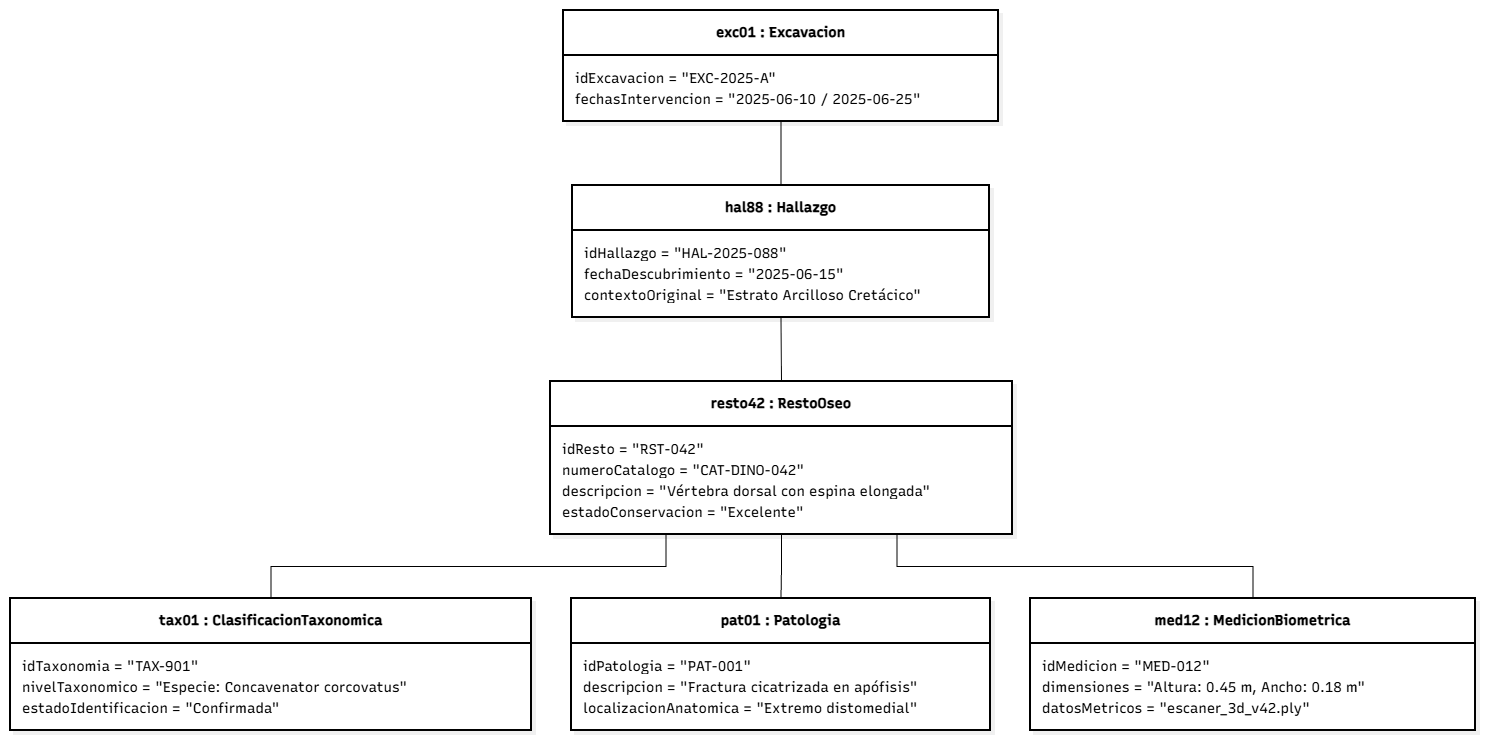

The diagram above was exported from draw.io. Its source (the exported page's mxGraphModel, read from the mxfile embedded in the PNG):
<mxGraphModel dx="1537" dy="839" grid="1" gridSize="10" guides="1" tooltips="1" connect="1" arrows="1" fold="1" page="1" pageScale="1" pageWidth="827" pageHeight="1169" math="0" shadow="0">
  <root>
    <mxCell id="0" />
    <mxCell id="1" parent="0" />
    <UserObject label="" mermaidData="{&#10;  &quot;data&quot;: &quot;classDiagram\n    class exc01[\&quot;exc01 : Excavacion\&quot;] {\n        idExcavacion = \&quot;EXC-2025-A\&quot;\n        fechasIntervencion = \&quot;2025-06-10 / 2025-06-25\&quot;\n    }\n\n    class hal88[\&quot;hal88 : Hallazgo\&quot;] {\n        idHallazgo = \&quot;HAL-2025-088\&quot;\n        fechaDescubrimiento = \&quot;2025-06-15\&quot;\n        contextoOriginal = \&quot;Estrato Arcilloso Cretácico\&quot;\n    }\n\n    class resto42[\&quot;resto42 : RestoOseo\&quot;] {\n        idResto = \&quot;RST-042\&quot;\n        numeroCatalogo = \&quot;CAT-DINO-042\&quot;\n        descripcion = \&quot;Vértebra dorsal con espina elongada\&quot;\n        estadoConservacion = \&quot;Excelente\&quot;\n    }\n\n    class tax01[\&quot;tax01 : ClasificacionTaxonomica\&quot;] {\n        idTaxonomia = \&quot;TAX-901\&quot;\n        nivelTaxonomico = \&quot;Especie: Concavenator corcovatus\&quot;\n        estadoIdentificacion = \&quot;Confirmada\&quot;\n    }\n\n    class pat01[\&quot;pat01 : Patologia\&quot;] {\n        idPatologia = \&quot;PAT-001\&quot;\n        descripcion = \&quot;Fractura cicatrizada en apófisis\&quot;\n        localizacionAnatomica = \&quot;Extremo distomedial\&quot;\n    }\n\n    class med12[\&quot;med12 : MedicionBiometrica\&quot;] {\n        idMedicion = \&quot;MED-012\&quot;\n        dimensiones = \&quot;Altura: 0.45 m, Ancho: 0.18 m\&quot;\n        datosMetricos = \&quot;escaner_3d_v42.ply\&quot;\n    }\n\n    exc01 -- hal88\n    hal88 -- resto42\n    resto42 -- tax01\n    resto42 -- pat01\n    resto42 -- med12&quot;,&#10;  &quot;config&quot;: null,&#10;  &quot;version&quot;: &quot;12&quot;&#10;}" id="yxhzrAyd-h6gGzD41zds-1">
      <mxCell connectable="0" parent="1" style="group;transparentBounds=1;editIcon=1;lockedGroup=0;groupPadding=10;" vertex="1">
        <mxGeometry as="geometry" />
      </mxCell>
    </UserObject>
    <UserObject label="&lt;b&gt;exc01 : Excavacion&lt;/b&gt;" mermaidId="n:exc01" mermaidBaseStyle="swimlane;html=1;fontStyle=1;fontSize=16;align=center;verticalAlign=middle;horizontal=1;childLayout=stackLayout;startSize=45;horizontalStack=0;resizeParent=1;resizeParentMax=0;resizeLast=0;collapsible=0;marginTop=12;marginBottom=12;stackSpacing=0;swimlaneFillColor=#FDF4FF;whiteSpace=wrap;fillColor=#FDF4FF;strokeColor=#E879F9;fontColor=#28253D;fontFamily=Recursive;strokeWidth=2;shadow=1;shadowColor=#000000;shadowOffsetX=4;shadowOffsetY=4;shadowBlur=0;shadowOpacity=6;" mermaidBaseValue="&lt;b&gt;exc01 : Excavacion&lt;/b&gt;" id="yxhzrAyd-h6gGzD41zds-2">
      <mxCell parent="yxhzrAyd-h6gGzD41zds-1" style="swimlane;html=1;fontStyle=1;fontSize=14;align=center;verticalAlign=middle;horizontal=1;childLayout=stackLayout;startSize=45;horizontalStack=0;resizeParent=1;resizeParentMax=0;resizeLast=0;collapsible=0;marginTop=12;marginBottom=12;stackSpacing=0;swimlaneFillColor=#FFFFFF;whiteSpace=wrap;fontFamily=Recursive;strokeWidth=2;shadow=1;shadowColor=#000000;shadowOffsetX=4;shadowOffsetY=4;shadowBlur=0;shadowOpacity=6;fontSource=https%3A%2F%2Ffonts.googleapis.com%2Fcss%3Ffamily%3DRecursive;" vertex="1">
        <mxGeometry height="111" width="435" x="583" y="30" as="geometry" />
      </mxCell>
    </UserObject>
    <mxCell id="yxhzrAyd-h6gGzD41zds-3" parent="yxhzrAyd-h6gGzD41zds-2" style="text;fontSize=14;align=left;verticalAlign=middle;spacingLeft=10;spacingRight=12;spacingBottom=2;overflow=hidden;rotatable=0;points=[[0,0.5],[1,0.5]];portConstraint=eastwest;fontFamily=Recursive;fontSource=https%3A%2F%2Ffonts.googleapis.com%2Fcss%3Ffamily%3DRecursive;" value="idExcavacion = &quot;EXC-2025-A&quot;" vertex="1">
      <mxGeometry height="21" width="435" y="57" as="geometry" />
    </mxCell>
    <mxCell id="yxhzrAyd-h6gGzD41zds-4" parent="yxhzrAyd-h6gGzD41zds-2" style="text;fontSize=14;align=left;verticalAlign=middle;spacingLeft=10;spacingRight=12;spacingBottom=2;overflow=hidden;rotatable=0;points=[[0,0.5],[1,0.5]];portConstraint=eastwest;fontFamily=Recursive;fontSource=https%3A%2F%2Ffonts.googleapis.com%2Fcss%3Ffamily%3DRecursive;" value="fechasIntervencion = &quot;2025-06-10 / 2025-06-25&quot;" vertex="1">
      <mxGeometry height="21" width="435" y="78" as="geometry" />
    </mxCell>
    <UserObject label="&lt;b&gt;hal88 : Hallazgo&lt;/b&gt;" mermaidId="n:hal88" mermaidBaseStyle="swimlane;html=1;fontStyle=1;fontSize=16;align=center;verticalAlign=middle;horizontal=1;childLayout=stackLayout;startSize=45;horizontalStack=0;resizeParent=1;resizeParentMax=0;resizeLast=0;collapsible=0;marginTop=12;marginBottom=12;stackSpacing=0;swimlaneFillColor=#F0FDFA;whiteSpace=wrap;fillColor=#F0FDFA;strokeColor=#2DD4BF;fontColor=#28253D;fontFamily=Recursive;strokeWidth=2;shadow=1;shadowColor=#000000;shadowOffsetX=4;shadowOffsetY=4;shadowBlur=0;shadowOpacity=6;" mermaidBaseValue="&lt;b&gt;hal88 : Hallazgo&lt;/b&gt;" id="yxhzrAyd-h6gGzD41zds-6">
      <mxCell parent="yxhzrAyd-h6gGzD41zds-1" style="swimlane;html=1;fontStyle=1;fontSize=14;align=center;verticalAlign=middle;horizontal=1;childLayout=stackLayout;startSize=45;horizontalStack=0;resizeParent=1;resizeParentMax=0;resizeLast=0;collapsible=0;marginTop=12;marginBottom=12;stackSpacing=0;swimlaneFillColor=#FFFFFF;whiteSpace=wrap;fontFamily=Recursive;strokeWidth=2;shadow=1;shadowColor=#000000;shadowOffsetX=4;shadowOffsetY=4;shadowBlur=0;shadowOpacity=6;fontSource=https%3A%2F%2Ffonts.googleapis.com%2Fcss%3Ffamily%3DRecursive;" vertex="1">
        <mxGeometry height="132" width="417" x="592" y="205" as="geometry" />
      </mxCell>
    </UserObject>
    <mxCell id="yxhzrAyd-h6gGzD41zds-7" parent="yxhzrAyd-h6gGzD41zds-6" style="text;fontSize=14;align=left;verticalAlign=middle;spacingLeft=10;spacingRight=12;spacingBottom=2;overflow=hidden;rotatable=0;points=[[0,0.5],[1,0.5]];portConstraint=eastwest;fontFamily=Recursive;fontSource=https%3A%2F%2Ffonts.googleapis.com%2Fcss%3Ffamily%3DRecursive;" value="idHallazgo = &quot;HAL-2025-088&quot;" vertex="1">
      <mxGeometry height="21" width="417" y="57" as="geometry" />
    </mxCell>
    <mxCell id="yxhzrAyd-h6gGzD41zds-8" parent="yxhzrAyd-h6gGzD41zds-6" style="text;fontSize=14;align=left;verticalAlign=middle;spacingLeft=10;spacingRight=12;spacingBottom=2;overflow=hidden;rotatable=0;points=[[0,0.5],[1,0.5]];portConstraint=eastwest;fontFamily=Recursive;fontSource=https%3A%2F%2Ffonts.googleapis.com%2Fcss%3Ffamily%3DRecursive;" value="fechaDescubrimiento = &quot;2025-06-15&quot;" vertex="1">
      <mxGeometry height="21" width="417" y="78" as="geometry" />
    </mxCell>
    <mxCell id="yxhzrAyd-h6gGzD41zds-9" parent="yxhzrAyd-h6gGzD41zds-6" style="text;fontSize=14;align=left;verticalAlign=middle;spacingLeft=10;spacingRight=12;spacingBottom=2;overflow=hidden;rotatable=0;points=[[0,0.5],[1,0.5]];portConstraint=eastwest;fontFamily=Recursive;fontSource=https%3A%2F%2Ffonts.googleapis.com%2Fcss%3Ffamily%3DRecursive;" value="contextoOriginal = &quot;Estrato Arcilloso Cretácico&quot;" vertex="1">
      <mxGeometry height="21" width="417" y="99" as="geometry" />
    </mxCell>
    <mxCell id="yxhzrAyd-h6gGzD41zds-37" edge="1" parent="yxhzrAyd-h6gGzD41zds-1" source="yxhzrAyd-h6gGzD41zds-11" style="edgeStyle=orthogonalEdgeStyle;rounded=0;orthogonalLoop=1;jettySize=auto;html=1;exitX=0.25;exitY=1;exitDx=0;exitDy=0;entryX=0.5;entryY=0;entryDx=0;entryDy=0;defaultLabelBackgroundColor=page;endArrow=none;endFill=0;" target="yxhzrAyd-h6gGzD41zds-17">
      <mxGeometry relative="1" as="geometry" />
    </mxCell>
    <mxCell id="yxhzrAyd-h6gGzD41zds-38" edge="1" parent="yxhzrAyd-h6gGzD41zds-1" source="yxhzrAyd-h6gGzD41zds-11" style="edgeStyle=orthogonalEdgeStyle;rounded=0;orthogonalLoop=1;jettySize=auto;html=1;exitX=0.5;exitY=1;exitDx=0;exitDy=0;entryX=0.5;entryY=0;entryDx=0;entryDy=0;defaultLabelBackgroundColor=page;endArrow=none;endFill=0;" target="yxhzrAyd-h6gGzD41zds-22">
      <mxGeometry relative="1" as="geometry" />
    </mxCell>
    <mxCell id="yxhzrAyd-h6gGzD41zds-39" edge="1" parent="yxhzrAyd-h6gGzD41zds-1" source="yxhzrAyd-h6gGzD41zds-11" style="edgeStyle=orthogonalEdgeStyle;rounded=0;orthogonalLoop=1;jettySize=auto;html=1;exitX=0.75;exitY=1;exitDx=0;exitDy=0;entryX=0.5;entryY=0;entryDx=0;entryDy=0;defaultLabelBackgroundColor=page;endArrow=none;endFill=0;" target="yxhzrAyd-h6gGzD41zds-27">
      <mxGeometry relative="1" as="geometry" />
    </mxCell>
    <UserObject label="&lt;b&gt;resto42 : RestoOseo&lt;/b&gt;" mermaidId="n:resto42" mermaidBaseStyle="swimlane;html=1;fontStyle=1;fontSize=16;align=center;verticalAlign=middle;horizontal=1;childLayout=stackLayout;startSize=45;horizontalStack=0;resizeParent=1;resizeParentMax=0;resizeLast=0;collapsible=0;marginTop=12;marginBottom=12;stackSpacing=0;swimlaneFillColor=#FFF7ED;whiteSpace=wrap;fillColor=#FFF7ED;strokeColor=#FB923C;fontColor=#28253D;fontFamily=Recursive;strokeWidth=2;shadow=1;shadowColor=#000000;shadowOffsetX=4;shadowOffsetY=4;shadowBlur=0;shadowOpacity=6;" mermaidBaseValue="&lt;b&gt;resto42 : RestoOseo&lt;/b&gt;" id="yxhzrAyd-h6gGzD41zds-11">
      <mxCell parent="yxhzrAyd-h6gGzD41zds-1" style="swimlane;html=1;fontStyle=1;fontSize=14;align=center;verticalAlign=middle;horizontal=1;childLayout=stackLayout;startSize=45;horizontalStack=0;resizeParent=1;resizeParentMax=0;resizeLast=0;collapsible=0;marginTop=12;marginBottom=12;stackSpacing=0;swimlaneFillColor=#FFFFFF;whiteSpace=wrap;fontFamily=Recursive;strokeWidth=2;shadow=1;shadowColor=#000000;shadowOffsetX=4;shadowOffsetY=4;shadowBlur=0;shadowOpacity=6;fontSource=https%3A%2F%2Ffonts.googleapis.com%2Fcss%3Ffamily%3DRecursive;" vertex="1">
        <mxGeometry height="153" width="462" x="570" y="401" as="geometry" />
      </mxCell>
    </UserObject>
    <mxCell id="yxhzrAyd-h6gGzD41zds-12" parent="yxhzrAyd-h6gGzD41zds-11" style="text;fontSize=14;align=left;verticalAlign=middle;spacingLeft=10;spacingRight=12;spacingBottom=2;overflow=hidden;rotatable=0;points=[[0,0.5],[1,0.5]];portConstraint=eastwest;fontFamily=Recursive;fontSource=https%3A%2F%2Ffonts.googleapis.com%2Fcss%3Ffamily%3DRecursive;" value="idResto = &quot;RST-042&quot;" vertex="1">
      <mxGeometry height="21" width="462" y="57" as="geometry" />
    </mxCell>
    <mxCell id="yxhzrAyd-h6gGzD41zds-13" parent="yxhzrAyd-h6gGzD41zds-11" style="text;fontSize=14;align=left;verticalAlign=middle;spacingLeft=10;spacingRight=12;spacingBottom=2;overflow=hidden;rotatable=0;points=[[0,0.5],[1,0.5]];portConstraint=eastwest;fontFamily=Recursive;fontSource=https%3A%2F%2Ffonts.googleapis.com%2Fcss%3Ffamily%3DRecursive;" value="numeroCatalogo = &quot;CAT-DINO-042&quot;" vertex="1">
      <mxGeometry height="21" width="462" y="78" as="geometry" />
    </mxCell>
    <mxCell id="yxhzrAyd-h6gGzD41zds-14" parent="yxhzrAyd-h6gGzD41zds-11" style="text;fontSize=14;align=left;verticalAlign=middle;spacingLeft=10;spacingRight=12;spacingBottom=2;overflow=hidden;rotatable=0;points=[[0,0.5],[1,0.5]];portConstraint=eastwest;fontFamily=Recursive;fontSource=https%3A%2F%2Ffonts.googleapis.com%2Fcss%3Ffamily%3DRecursive;" value="descripcion = &quot;Vértebra dorsal con espina elongada&quot;" vertex="1">
      <mxGeometry height="21" width="462" y="99" as="geometry" />
    </mxCell>
    <mxCell id="yxhzrAyd-h6gGzD41zds-15" parent="yxhzrAyd-h6gGzD41zds-11" style="text;fontSize=14;align=left;verticalAlign=middle;spacingLeft=10;spacingRight=12;spacingBottom=2;overflow=hidden;rotatable=0;points=[[0,0.5],[1,0.5]];portConstraint=eastwest;fontFamily=Recursive;fontSource=https%3A%2F%2Ffonts.googleapis.com%2Fcss%3Ffamily%3DRecursive;" value="estadoConservacion = &quot;Excelente&quot;" vertex="1">
      <mxGeometry height="21" width="462" y="120" as="geometry" />
    </mxCell>
    <UserObject label="&lt;b&gt;tax01 : ClasificacionTaxonomica&lt;/b&gt;" mermaidId="n:tax01" mermaidBaseStyle="swimlane;html=1;fontStyle=1;fontSize=16;align=center;verticalAlign=middle;horizontal=1;childLayout=stackLayout;startSize=45;horizontalStack=0;resizeParent=1;resizeParentMax=0;resizeLast=0;collapsible=0;marginTop=12;marginBottom=12;stackSpacing=0;swimlaneFillColor=#ECFEFF;whiteSpace=wrap;fillColor=#ECFEFF;strokeColor=#22D3EE;fontColor=#28253D;fontFamily=Recursive;strokeWidth=2;shadow=1;shadowColor=#000000;shadowOffsetX=4;shadowOffsetY=4;shadowBlur=0;shadowOpacity=6;" mermaidBaseValue="&lt;b&gt;tax01 : ClasificacionTaxonomica&lt;/b&gt;" id="yxhzrAyd-h6gGzD41zds-17">
      <mxCell parent="yxhzrAyd-h6gGzD41zds-1" style="swimlane;html=1;fontStyle=1;fontSize=14;align=center;verticalAlign=middle;horizontal=1;childLayout=stackLayout;startSize=45;horizontalStack=0;resizeParent=1;resizeParentMax=0;resizeLast=0;collapsible=0;marginTop=12;marginBottom=12;stackSpacing=0;swimlaneFillColor=#FFFFFF;whiteSpace=wrap;fontFamily=Recursive;strokeWidth=2;shadow=1;shadowColor=#000000;shadowOffsetX=4;shadowOffsetY=4;shadowBlur=0;shadowOpacity=6;fontSource=https%3A%2F%2Ffonts.googleapis.com%2Fcss%3Ffamily%3DRecursive;" vertex="1">
        <mxGeometry height="132" width="521" x="30" y="618" as="geometry" />
      </mxCell>
    </UserObject>
    <mxCell id="yxhzrAyd-h6gGzD41zds-18" parent="yxhzrAyd-h6gGzD41zds-17" style="text;fontSize=14;align=left;verticalAlign=middle;spacingLeft=10;spacingRight=12;spacingBottom=2;overflow=hidden;rotatable=0;points=[[0,0.5],[1,0.5]];portConstraint=eastwest;fontFamily=Recursive;fontSource=https%3A%2F%2Ffonts.googleapis.com%2Fcss%3Ffamily%3DRecursive;" value="idTaxonomia = &quot;TAX-901&quot;" vertex="1">
      <mxGeometry height="21" width="521" y="57" as="geometry" />
    </mxCell>
    <mxCell id="yxhzrAyd-h6gGzD41zds-19" parent="yxhzrAyd-h6gGzD41zds-17" style="text;fontSize=14;align=left;verticalAlign=middle;spacingLeft=10;spacingRight=12;spacingBottom=2;overflow=hidden;rotatable=0;points=[[0,0.5],[1,0.5]];portConstraint=eastwest;fontFamily=Recursive;fontSource=https%3A%2F%2Ffonts.googleapis.com%2Fcss%3Ffamily%3DRecursive;" value="nivelTaxonomico = &quot;Especie: Concavenator corcovatus&quot;" vertex="1">
      <mxGeometry height="21" width="521" y="78" as="geometry" />
    </mxCell>
    <mxCell id="yxhzrAyd-h6gGzD41zds-20" parent="yxhzrAyd-h6gGzD41zds-17" style="text;fontSize=14;align=left;verticalAlign=middle;spacingLeft=10;spacingRight=12;spacingBottom=2;overflow=hidden;rotatable=0;points=[[0,0.5],[1,0.5]];portConstraint=eastwest;fontFamily=Recursive;fontSource=https%3A%2F%2Ffonts.googleapis.com%2Fcss%3Ffamily%3DRecursive;" value="estadoIdentificacion = &quot;Confirmada&quot;" vertex="1">
      <mxGeometry height="21" width="521" y="99" as="geometry" />
    </mxCell>
    <UserObject label="&lt;b&gt;pat01 : Patologia&lt;/b&gt;" mermaidId="n:pat01" mermaidBaseStyle="swimlane;html=1;fontStyle=1;fontSize=16;align=center;verticalAlign=middle;horizontal=1;childLayout=stackLayout;startSize=45;horizontalStack=0;resizeParent=1;resizeParentMax=0;resizeLast=0;collapsible=0;marginTop=12;marginBottom=12;stackSpacing=0;swimlaneFillColor=#F0FDF4;whiteSpace=wrap;fillColor=#F0FDF4;strokeColor=#4ADE80;fontColor=#28253D;fontFamily=Recursive;strokeWidth=2;shadow=1;shadowColor=#000000;shadowOffsetX=4;shadowOffsetY=4;shadowBlur=0;shadowOpacity=6;" mermaidBaseValue="&lt;b&gt;pat01 : Patologia&lt;/b&gt;" id="yxhzrAyd-h6gGzD41zds-22">
      <mxCell parent="yxhzrAyd-h6gGzD41zds-1" style="swimlane;html=1;fontStyle=1;fontSize=14;align=center;verticalAlign=middle;horizontal=1;childLayout=stackLayout;startSize=45;horizontalStack=0;resizeParent=1;resizeParentMax=0;resizeLast=0;collapsible=0;marginTop=12;marginBottom=12;stackSpacing=0;swimlaneFillColor=#FFFFFF;whiteSpace=wrap;fontFamily=Recursive;strokeWidth=2;shadow=1;shadowColor=#000000;shadowOffsetX=4;shadowOffsetY=4;shadowBlur=0;shadowOpacity=6;fontSource=https%3A%2F%2Ffonts.googleapis.com%2Fcss%3Ffamily%3DRecursive;" vertex="1">
        <mxGeometry height="132" width="419" x="591" y="618" as="geometry" />
      </mxCell>
    </UserObject>
    <mxCell id="yxhzrAyd-h6gGzD41zds-23" parent="yxhzrAyd-h6gGzD41zds-22" style="text;fontSize=14;align=left;verticalAlign=middle;spacingLeft=10;spacingRight=12;spacingBottom=2;overflow=hidden;rotatable=0;points=[[0,0.5],[1,0.5]];portConstraint=eastwest;fontFamily=Recursive;fontSource=https%3A%2F%2Ffonts.googleapis.com%2Fcss%3Ffamily%3DRecursive;" value="idPatologia = &quot;PAT-001&quot;" vertex="1">
      <mxGeometry height="21" width="419" y="57" as="geometry" />
    </mxCell>
    <mxCell id="yxhzrAyd-h6gGzD41zds-24" parent="yxhzrAyd-h6gGzD41zds-22" style="text;fontSize=14;align=left;verticalAlign=middle;spacingLeft=10;spacingRight=12;spacingBottom=2;overflow=hidden;rotatable=0;points=[[0,0.5],[1,0.5]];portConstraint=eastwest;fontFamily=Recursive;fontSource=https%3A%2F%2Ffonts.googleapis.com%2Fcss%3Ffamily%3DRecursive;" value="descripcion = &quot;Fractura cicatrizada en apófisis&quot;" vertex="1">
      <mxGeometry height="21" width="419" y="78" as="geometry" />
    </mxCell>
    <mxCell id="yxhzrAyd-h6gGzD41zds-25" parent="yxhzrAyd-h6gGzD41zds-22" style="text;fontSize=14;align=left;verticalAlign=middle;spacingLeft=10;spacingRight=12;spacingBottom=2;overflow=hidden;rotatable=0;points=[[0,0.5],[1,0.5]];portConstraint=eastwest;fontFamily=Recursive;fontSource=https%3A%2F%2Ffonts.googleapis.com%2Fcss%3Ffamily%3DRecursive;" value="localizacionAnatomica = &quot;Extremo distomedial&quot;" vertex="1">
      <mxGeometry height="21" width="419" y="99" as="geometry" />
    </mxCell>
    <UserObject label="&lt;b&gt;med12 : MedicionBiometrica&lt;/b&gt;" mermaidId="n:med12" mermaidBaseStyle="swimlane;html=1;fontStyle=1;fontSize=16;align=center;verticalAlign=middle;horizontal=1;childLayout=stackLayout;startSize=45;horizontalStack=0;resizeParent=1;resizeParentMax=0;resizeLast=0;collapsible=0;marginTop=12;marginBottom=12;stackSpacing=0;swimlaneFillColor=#F5F3FF;whiteSpace=wrap;fillColor=#F5F3FF;strokeColor=#A78BFA;fontColor=#28253D;fontFamily=Recursive;strokeWidth=2;shadow=1;shadowColor=#000000;shadowOffsetX=4;shadowOffsetY=4;shadowBlur=0;shadowOpacity=6;" mermaidBaseValue="&lt;b&gt;med12 : MedicionBiometrica&lt;/b&gt;" id="yxhzrAyd-h6gGzD41zds-27">
      <mxCell parent="yxhzrAyd-h6gGzD41zds-1" style="swimlane;html=1;fontStyle=1;fontSize=14;align=center;verticalAlign=middle;horizontal=1;childLayout=stackLayout;startSize=45;horizontalStack=0;resizeParent=1;resizeParentMax=0;resizeLast=0;collapsible=0;marginTop=12;marginBottom=12;stackSpacing=0;swimlaneFillColor=#FFFFFF;whiteSpace=wrap;fontFamily=Recursive;strokeWidth=2;shadow=1;shadowColor=#000000;shadowOffsetX=4;shadowOffsetY=4;shadowBlur=0;shadowOpacity=6;fontSource=https%3A%2F%2Ffonts.googleapis.com%2Fcss%3Ffamily%3DRecursive;" vertex="1">
        <mxGeometry height="132" width="445" x="1050" y="618" as="geometry" />
      </mxCell>
    </UserObject>
    <mxCell id="yxhzrAyd-h6gGzD41zds-28" parent="yxhzrAyd-h6gGzD41zds-27" style="text;fontSize=14;align=left;verticalAlign=middle;spacingLeft=10;spacingRight=12;spacingBottom=2;overflow=hidden;rotatable=0;points=[[0,0.5],[1,0.5]];portConstraint=eastwest;fontFamily=Recursive;fontSource=https%3A%2F%2Ffonts.googleapis.com%2Fcss%3Ffamily%3DRecursive;" value="idMedicion = &quot;MED-012&quot;" vertex="1">
      <mxGeometry height="21" width="445" y="57" as="geometry" />
    </mxCell>
    <mxCell id="yxhzrAyd-h6gGzD41zds-29" parent="yxhzrAyd-h6gGzD41zds-27" style="text;fontSize=14;align=left;verticalAlign=middle;spacingLeft=10;spacingRight=12;spacingBottom=2;overflow=hidden;rotatable=0;points=[[0,0.5],[1,0.5]];portConstraint=eastwest;fontFamily=Recursive;fontSource=https%3A%2F%2Ffonts.googleapis.com%2Fcss%3Ffamily%3DRecursive;" value="dimensiones = &quot;Altura: 0.45 m, Ancho: 0.18 m&quot;" vertex="1">
      <mxGeometry height="21" width="445" y="78" as="geometry" />
    </mxCell>
    <mxCell id="yxhzrAyd-h6gGzD41zds-30" parent="yxhzrAyd-h6gGzD41zds-27" style="text;fontSize=14;align=left;verticalAlign=middle;spacingLeft=10;spacingRight=12;spacingBottom=2;overflow=hidden;rotatable=0;points=[[0,0.5],[1,0.5]];portConstraint=eastwest;fontFamily=Recursive;fontSource=https%3A%2F%2Ffonts.googleapis.com%2Fcss%3Ffamily%3DRecursive;" value="datosMetricos = &quot;escaner_3d_v42.ply&quot;" vertex="1">
      <mxGeometry height="21" width="445" y="99" as="geometry" />
    </mxCell>
    <UserObject label="" mermaidId="e:exc01-&gt;hal88#0" mermaidBaseStyle="edgeStyle=orthogonalEdgeStyle;rounded=1;curved=0;startArrow=none;endArrow=none;jumpStyle=arc;jumpSize=12;strokeColor=#000000;exitX=0.5;exitY=1;entryX=0.5;entryY=0;strokeWidth=2;" mermaidBaseValue="" id="yxhzrAyd-h6gGzD41zds-32">
      <mxCell edge="1" parent="yxhzrAyd-h6gGzD41zds-1" source="yxhzrAyd-h6gGzD41zds-2" style="edgeStyle=orthogonalEdgeStyle;rounded=1;curved=0;startArrow=none;endArrow=none;jumpStyle=arc;jumpSize=12;exitX=0.5;exitY=1;entryX=0.5;entryY=0;strokeWidth=1;" target="yxhzrAyd-h6gGzD41zds-6">
        <mxGeometry relative="1" as="geometry">
          <Array as="points" />
        </mxGeometry>
      </mxCell>
    </UserObject>
    <UserObject label="" mermaidId="e:hal88-&gt;resto42#0" mermaidBaseStyle="edgeStyle=orthogonalEdgeStyle;rounded=1;curved=0;startArrow=none;endArrow=none;jumpStyle=arc;jumpSize=12;strokeColor=#000000;exitX=0.5;exitY=1;entryX=0.5;entryY=0;strokeWidth=2;" mermaidBaseValue="" id="yxhzrAyd-h6gGzD41zds-33">
      <mxCell edge="1" parent="yxhzrAyd-h6gGzD41zds-1" source="yxhzrAyd-h6gGzD41zds-6" style="edgeStyle=orthogonalEdgeStyle;rounded=1;curved=0;startArrow=none;endArrow=none;jumpStyle=arc;jumpSize=12;exitX=0.5;exitY=1;entryX=0.5;entryY=0;strokeWidth=1;" target="yxhzrAyd-h6gGzD41zds-11">
        <mxGeometry relative="1" as="geometry">
          <Array as="points" />
        </mxGeometry>
      </mxCell>
    </UserObject>
  </root>
</mxGraphModel>